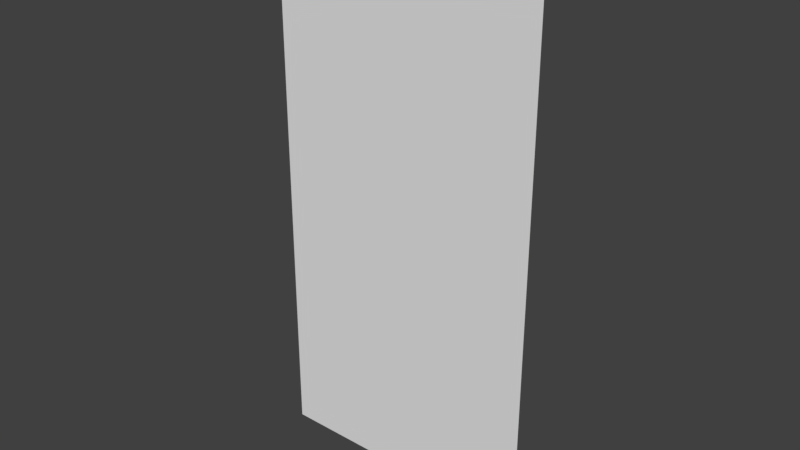 # Source: blankStructure.blend  (saved by Blender 2.78.0; exported with 4.5.12 LTS)
import bpy
from mathutils import Matrix  # noqa: F401  (used for matrix-valued properties, if any)

bpy.ops.wm.read_factory_settings(use_empty=True)
scene = bpy.context.scene
scene.name = 'Scene'

# ---- collections
col_collection_1 = bpy.data.collections.new('Collection 1'); scene.collection.children.link(col_collection_1)

# ---- world
world_world = bpy.data.worlds.new('World'); scene.world = world_world
world_world.color = (0.05088, 0.05088, 0.05088)
world_world.use_sun_shadow = False
world_world.sun_shadow_jitter_overblur = 0.0
world_world.cycles.sampling_method = 'MANUAL'

# ---- meshes
me_plane = bpy.data.meshes.new('Plane')
me_plane.from_pydata([(1.292, 0.0, 0.03826), (0.75, 0.0, 0.9302), (0.0, 0.0, 0.7603), (-0.75, 0.0, 4.026), (-1.5, 0.0, 5.064), (0.75, 0.0, 1.534), (0.0, 0.0, 1.232), (1.5, 0.0, 0.515), (-0.75, 0.0, 4.649), (0.75, 0.0, 6.038), (0.0, 0.0, 6.038), (-0.75, 0.0, 6.038), (-0.75, 0.0, 0.03826), (0.0, 0.0, 0.03826), (0.75, 0.0, 0.03826), (1.5, 0.0, 0.03826), (-1.5, 0.0, 0.03826), (1.5, 0.0, 6.038), (-1.5, 0.0, 6.038)], [], [(11, 10, 6, 8), (5, 7, 15, 0, 1), (9, 17, 7, 5), (6, 5, 1, 2), (3, 12, 16, 4), (8, 6, 2, 3), (3, 2, 13, 12), (10, 9, 5, 6), (1, 0, 14), (2, 1, 14, 13), (18, 11, 8, 4), (4, 8, 3)])
_ca = me_plane.color_attributes.new('Col', 'BYTE_COLOR', 'CORNER')
_ca.data.foreach_set('color', [0.08866, 0.0865, 0.08022, 1.0, 0.08866, 0.0865, 0.08022, 1.0, 0.08866, 0.0865, 0.08022, 1.0, 0.08866, 0.0865, 0.08022, 1.0, 0.1195, 0.06301, 0.04971, 1.0, 0.1195, 0.06301, 0.04971, 1.0, 0.1195, 0.06301, 0.04971, 1.0, 0.1195, 0.06301, 0.04971, 1.0, 0.1195, 0.06301, 0.04971, 1.0, 0.08866, 0.0865, 0.08022, 1.0, 0.08866, 0.0865, 0.08022, 1.0, 0.08866, 0.0865, 0.08022, 1.0, 0.08866, 0.0865, 0.08022, 1.0, 0.1195, 0.06301, 0.04971, 1.0, 0.1195, 0.06301, 0.04971, 1.0, 0.1195, 0.06301, 0.04971, 1.0, 0.1195, 0.06301, 0.04971, 1.0, 0.08866, 0.0865, 0.08022, 1.0, 0.08866, 0.0865, 0.08022, 1.0, 0.08866, 0.0865, 0.08022, 1.0, 0.08866, 0.0865, 0.08022, 1.0, 0.1195, 0.06301, 0.04971, 1.0, 0.1195, 0.06301, 0.04971, 1.0, 0.1195, 0.06301, 0.04971, 1.0, 0.1195, 0.06301, 0.04971, 1.0, 0.08866, 0.0865, 0.08022, 1.0, 0.08866, 0.0865, 0.08022, 1.0, 0.08866, 0.0865, 0.08022, 1.0, 0.08866, 0.0865, 0.08022, 1.0, 0.08866, 0.0865, 0.08022, 1.0, 0.08866, 0.0865, 0.08022, 1.0, 0.08866, 0.0865, 0.08022, 1.0, 0.08866, 0.0865, 0.08022, 1.0, 0.08866, 0.0865, 0.08022, 1.0, 0.08866, 0.0865, 0.08022, 1.0, 0.08866, 0.0865, 0.08022, 1.0, 0.08866, 0.0865, 0.08022, 1.0, 0.08866, 0.0865, 0.08022, 1.0, 0.08866, 0.0865, 0.08022, 1.0, 0.08866, 0.0865, 0.08022, 1.0, 0.08866, 0.0865, 0.08022, 1.0, 0.08866, 0.0865, 0.08022, 1.0, 0.08866, 0.0865, 0.08022, 1.0, 0.08866, 0.0865, 0.08022, 1.0, 0.1195, 0.06301, 0.04971, 1.0, 0.1195, 0.06301, 0.04971, 1.0, 0.1195, 0.06301, 0.04971, 1.0])
me_plane.use_remesh_preserve_volume = False
me_plane.use_remesh_preserve_attributes = False
me_plane.use_mirror_vertex_groups = False
me_plane.use_paint_bone_selection = False
me_plane.use_paint_mask = True
me_plane.update()

# ---- objects
ob_plane = bpy.data.objects.new('Plane', me_plane)

# ---- transforms, parenting, visibility, modifiers, constraints
ob_plane.location = (0.0, 0.0, 0.0)
ob_plane.lineart.crease_threshold = 0.0

# ---- collection membership
col_collection_1.objects.link(ob_plane)

# ---- scene / render settings (as saved in the file)
scene.frame_start = 1; scene.frame_end = 250; scene.frame_set(1)
scene.render.engine = 'BLENDER_EEVEE_NEXT'
scene.render.resolution_percentage = 50
scene.render.dither_intensity = 0.0
scene.cycles.use_denoising = False
scene.cycles.samples = 128
scene.cycles.sampling_pattern = 'TABULATED_SOBOL'
scene.cycles.light_sampling_threshold = 0.0
scene.cycles.use_adaptive_sampling = False
scene.cycles.use_light_tree = False
scene.cycles.blur_glossy = 0.0
scene.cycles.sample_clamp_indirect = 0.0
scene.view_settings.view_transform = 'Standard'
bpy.context.view_layer.update()

# ---- added for rendering (the .blend has no active camera and no usable light): camera, sun
cam_auto = bpy.data.cameras.new('AutoCamera')
cam_auto.lens = 50.0
cam_auto.sensor_width = 36.0
cam_auto.clip_end = 1000.0
ob_auto_camera = bpy.data.objects.new('AutoCamera', cam_auto)
scene.collection.objects.link(ob_auto_camera)
ob_auto_camera.location = (6.2066, -7.44791, 8.00354)
ob_auto_camera.rotation_euler = (1.09748, -7.21219e-08, 0.694738)
scene.camera = ob_auto_camera
light_auto_sun = bpy.data.lights.new('AutoSun', 'SUN')
light_auto_sun.energy = 3.0
light_auto_sun.angle = 0.0523599
ob_auto_sun = bpy.data.objects.new('AutoSun', light_auto_sun)
scene.collection.objects.link(ob_auto_sun)
ob_auto_sun.rotation_euler = (0.872665, 0.174533, 0.523599)
bpy.context.view_layer.update()
